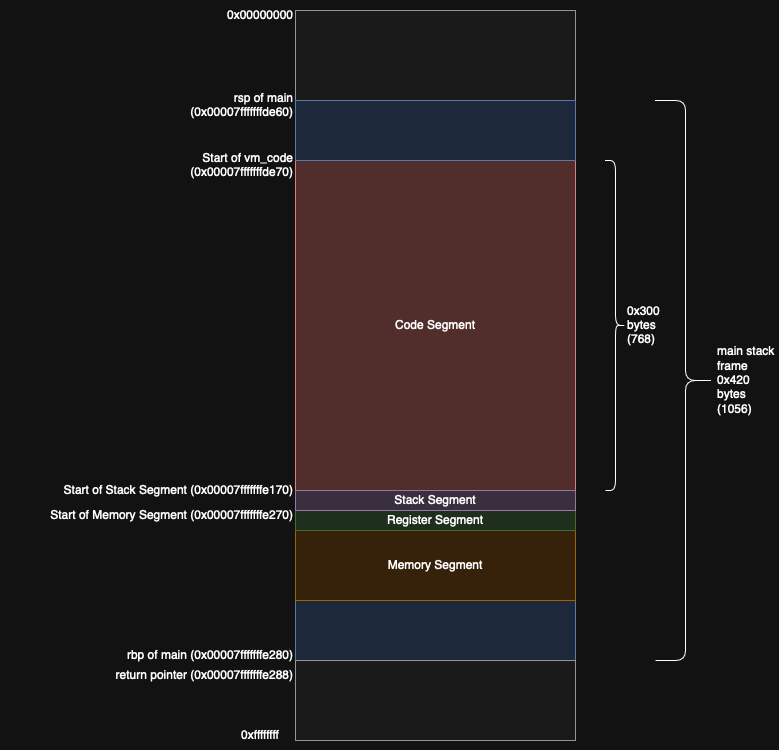

The diagram above was exported from draw.io. Its source (the exported page's mxGraphModel, read from the mxfile embedded in the PNG):
<mxGraphModel dx="1314" dy="840" grid="1" gridSize="10" guides="1" tooltips="1" connect="1" arrows="1" fold="1" page="1" pageScale="1" pageWidth="850" pageHeight="1100" math="0" shadow="0">
  <root>
    <mxCell id="0" />
    <mxCell id="1" parent="0" />
    <mxCell id="Dxvja42WcKfG5C07kj7Q-2" value="" style="rounded=0;whiteSpace=wrap;html=1;fillColor=#dae8fc;strokeColor=#6c8ebf;" vertex="1" parent="1">
      <mxGeometry x="320" y="190" width="280" height="500" as="geometry" />
    </mxCell>
    <mxCell id="Dxvja42WcKfG5C07kj7Q-3" value="Code Segment" style="rounded=0;whiteSpace=wrap;html=1;labelBackgroundColor=none;fillColor=#f8cecc;strokeColor=#b85450;" vertex="1" parent="1">
      <mxGeometry x="320" y="190" width="280" height="330" as="geometry" />
    </mxCell>
    <mxCell id="Dxvja42WcKfG5C07kj7Q-4" value="Start of Memory Segment (0x00007fffffffe270)" style="text;html=1;align=right;verticalAlign=middle;whiteSpace=wrap;rounded=0;" vertex="1" parent="1">
      <mxGeometry x="25" y="530" width="295" height="30" as="geometry" />
    </mxCell>
    <mxCell id="Dxvja42WcKfG5C07kj7Q-5" value="Start of vm_code (0x00007fffffffde70)" style="text;html=1;align=right;verticalAlign=middle;whiteSpace=wrap;rounded=0;" vertex="1" parent="1">
      <mxGeometry x="180" y="180" width="140" height="30" as="geometry" />
    </mxCell>
    <mxCell id="Dxvja42WcKfG5C07kj7Q-6" value="Memory Segment" style="rounded=0;whiteSpace=wrap;html=1;fillColor=#ffe6cc;strokeColor=#d79b00;" vertex="1" parent="1">
      <mxGeometry x="320" y="560" width="280" height="70" as="geometry" />
    </mxCell>
    <mxCell id="Dxvja42WcKfG5C07kj7Q-7" value="0x300 bytes (768)" style="shape=curlyBracket;whiteSpace=wrap;html=1;rounded=1;flipH=1;labelPosition=right;verticalLabelPosition=middle;align=left;verticalAlign=middle;" vertex="1" parent="1">
      <mxGeometry x="630" y="190" width="20" height="330" as="geometry" />
    </mxCell>
    <mxCell id="Dxvja42WcKfG5C07kj7Q-8" value="Register Segment" style="rounded=0;whiteSpace=wrap;html=1;fillColor=#d5e8d4;strokeColor=#82b366;" vertex="1" parent="1">
      <mxGeometry x="320" y="540" width="280" height="20" as="geometry" />
    </mxCell>
    <mxCell id="Dxvja42WcKfG5C07kj7Q-10" value="Start of Stack Segment (0x00007fffffffe170)" style="text;html=1;align=right;verticalAlign=middle;whiteSpace=wrap;rounded=0;" vertex="1" parent="1">
      <mxGeometry x="60" y="505" width="260" height="30" as="geometry" />
    </mxCell>
    <mxCell id="Dxvja42WcKfG5C07kj7Q-14" value="0x00000000" style="text;html=1;align=right;verticalAlign=middle;whiteSpace=wrap;rounded=0;" vertex="1" parent="1">
      <mxGeometry x="260" y="30" width="60" height="30" as="geometry" />
    </mxCell>
    <mxCell id="Dxvja42WcKfG5C07kj7Q-15" value="0xffffffff" style="text;html=1;align=center;verticalAlign=middle;whiteSpace=wrap;rounded=0;" vertex="1" parent="1">
      <mxGeometry x="255" y="750" width="60" height="30" as="geometry" />
    </mxCell>
    <mxCell id="Dxvja42WcKfG5C07kj7Q-16" value="" style="rounded=0;whiteSpace=wrap;html=1;fillColor=#f5f5f5;fontColor=#333333;strokeColor=#666666;" vertex="1" parent="1">
      <mxGeometry x="320" y="40" width="280" height="150" as="geometry" />
    </mxCell>
    <mxCell id="Dxvja42WcKfG5C07kj7Q-17" value="" style="rounded=0;whiteSpace=wrap;html=1;fillColor=#f5f5f5;fontColor=#333333;strokeColor=#666666;" vertex="1" parent="1">
      <mxGeometry x="320" y="690" width="280" height="80" as="geometry" />
    </mxCell>
    <mxCell id="Dxvja42WcKfG5C07kj7Q-18" value="rsp of main (0x00007fffffffde60)" style="text;html=1;align=right;verticalAlign=middle;whiteSpace=wrap;rounded=0;" vertex="1" parent="1">
      <mxGeometry x="190" y="120" width="130" height="30" as="geometry" />
    </mxCell>
    <mxCell id="Dxvja42WcKfG5C07kj7Q-19" value="" style="rounded=0;whiteSpace=wrap;html=1;fillColor=#dae8fc;strokeColor=#6c8ebf;" vertex="1" parent="1">
      <mxGeometry x="320" y="130" width="280" height="60" as="geometry" />
    </mxCell>
    <mxCell id="Dxvja42WcKfG5C07kj7Q-20" value="rbp of main (0x00007fffffffe280)" style="text;html=1;align=right;verticalAlign=middle;whiteSpace=wrap;rounded=0;" vertex="1" parent="1">
      <mxGeometry x="115" y="670" width="205" height="30" as="geometry" />
    </mxCell>
    <mxCell id="Dxvja42WcKfG5C07kj7Q-22" value="main stack frame 0x420 bytes (1056)" style="shape=curlyBracket;whiteSpace=wrap;html=1;rounded=1;flipH=1;labelPosition=right;verticalLabelPosition=middle;align=left;verticalAlign=middle;" vertex="1" parent="1">
      <mxGeometry x="680" y="130" width="60" height="560" as="geometry" />
    </mxCell>
    <mxCell id="Dxvja42WcKfG5C07kj7Q-27" value="Stack Segment" style="rounded=0;whiteSpace=wrap;html=1;fillColor=#e1d5e7;strokeColor=#9673a6;" vertex="1" parent="1">
      <mxGeometry x="320" y="520" width="280" height="20" as="geometry" />
    </mxCell>
    <mxCell id="Dxvja42WcKfG5C07kj7Q-28" value="return pointer (0x00007fffffffe288)" style="text;html=1;align=right;verticalAlign=middle;whiteSpace=wrap;rounded=0;" vertex="1" parent="1">
      <mxGeometry x="130" y="690" width="190" height="30" as="geometry" />
    </mxCell>
  </root>
</mxGraphModel>